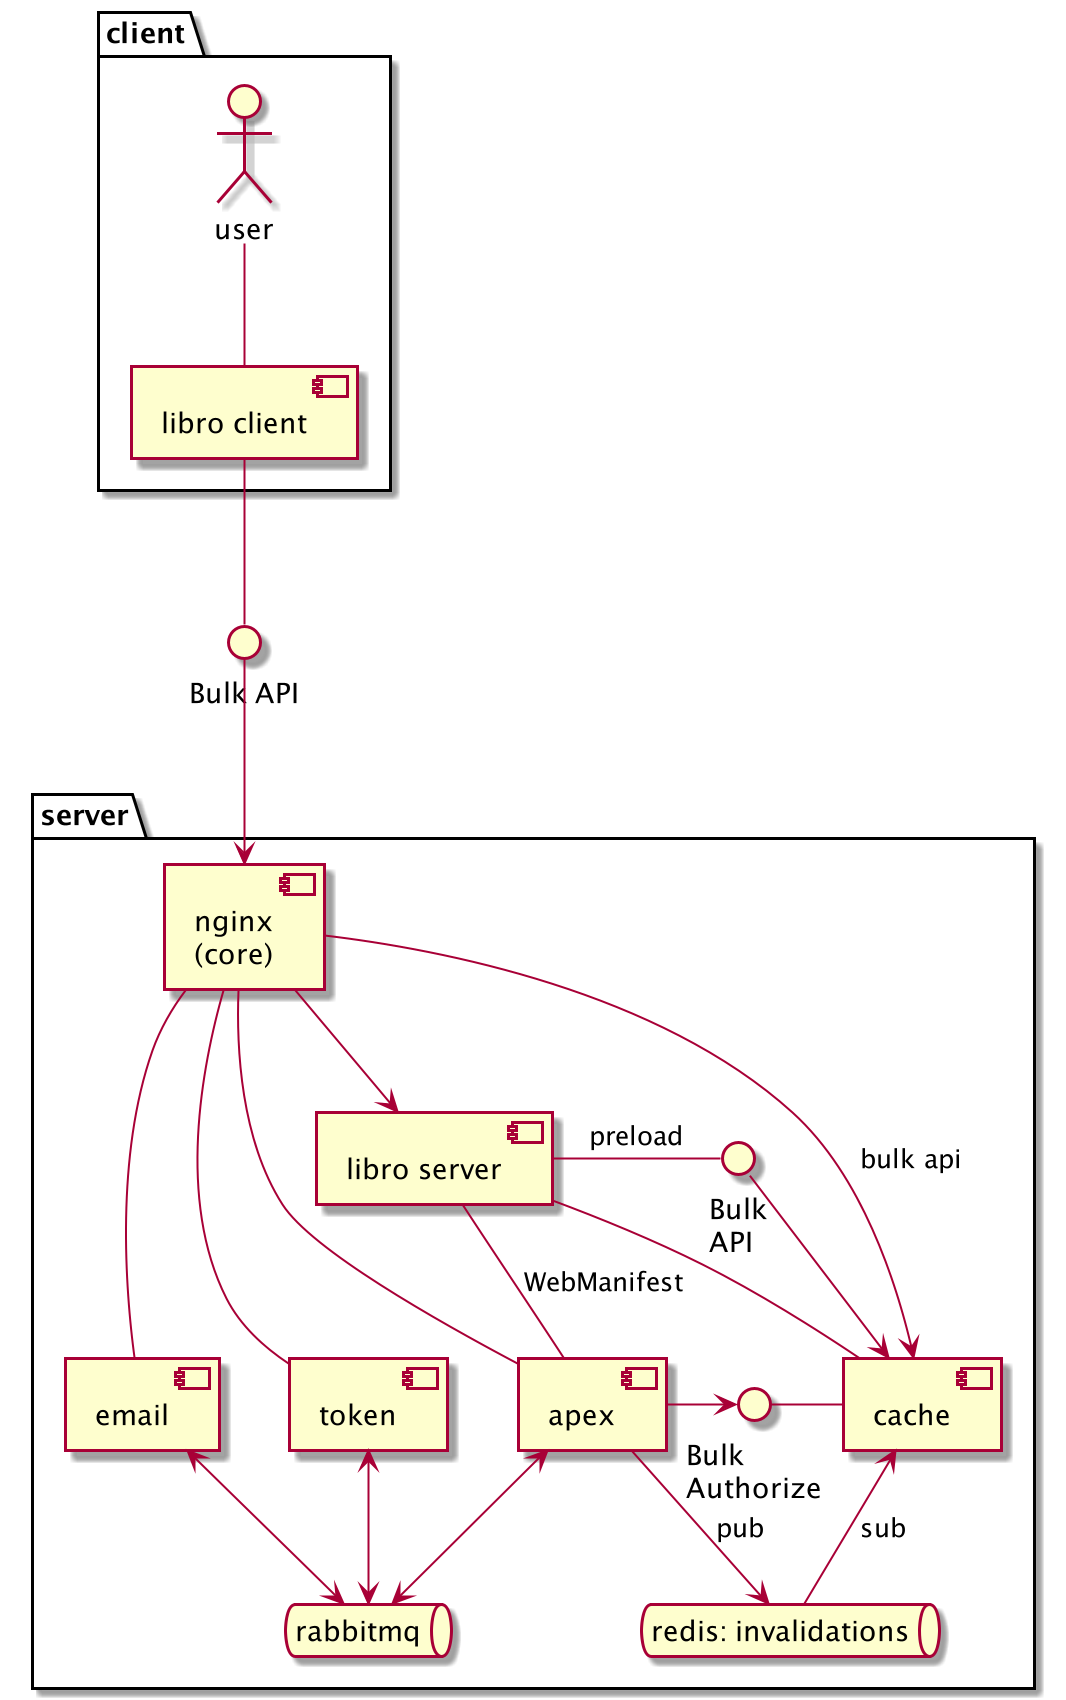

The diagram above was rendered by PlantUML. Its source (embedded in the PNG):
@startuml
' Components - high level - cross-communication
interface "Bulk API" as bulk
label styling as " "

folder client {
    actor user
    component libroFront as "libro client"

    libroFront -- bulk
}

folder server {
    component nginx as "nginx\n(core)"
    component cache
    component libro as "libro server"
    component apex
    component email
    component token

    queue redis as "redis: invalidations"
    queue rabbitmq

    interface "Bulk\nAuthorize" as authorize
    interface "Bulk\nAPI" as bulkint

    bulk --> nginx
    authorize - cache
    apex -> authorize
}

user -- libroFront

nginx --> libro
nginx --> cache : bulk api
nginx -- apex
nginx -- email
nginx -- token

libro -- apex : WebManifest
libro - bulkint : preload
bulkint --> cache

apex <--> rabbitmq
apex --> redis : pub

cache <-- redis : sub

email <--> rabbitmq
token <--> rabbitmq

' Styling
libro - cache
email -[hidden] token
token -[hidden] apex
@enduml